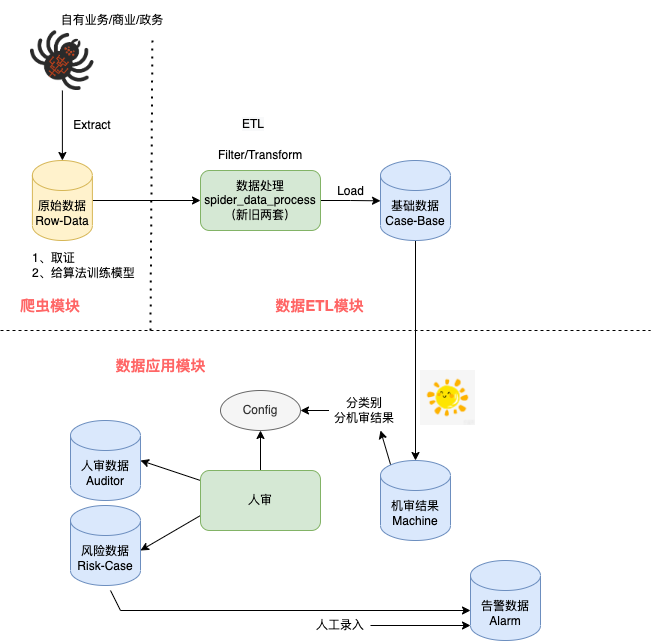

The diagram above was exported from draw.io. Its source (the exported page's mxGraphModel, read from the mxfile embedded in the PNG):
<mxGraphModel dx="971" dy="741" grid="1" gridSize="10" guides="1" tooltips="1" connect="1" arrows="1" fold="1" page="1" pageScale="1" pageWidth="827" pageHeight="1169" math="0" shadow="0">
  <root>
    <mxCell id="0" />
    <mxCell id="1" parent="0" />
    <mxCell id="F35NOMaCBcDW63gPpjfc-8" style="edgeStyle=orthogonalEdgeStyle;rounded=0;orthogonalLoop=1;jettySize=auto;html=1;entryX=0;entryY=0.5;entryDx=0;entryDy=0;" parent="1" source="F35NOMaCBcDW63gPpjfc-1" target="F35NOMaCBcDW63gPpjfc-7" edge="1">
      <mxGeometry relative="1" as="geometry" />
    </mxCell>
    <mxCell id="F35NOMaCBcDW63gPpjfc-1" value="原始数据&lt;br&gt;Row-Data" style="shape=cylinder3;whiteSpace=wrap;html=1;boundedLbl=1;backgroundOutline=1;size=15;fillColor=#fff2cc;strokeColor=#d6b656;" parent="1" vertex="1">
      <mxGeometry x="81.89" y="250" width="60" height="80" as="geometry" />
    </mxCell>
    <mxCell id="F35NOMaCBcDW63gPpjfc-2" value="自有业务/商业/政务" style="text;html=1;strokeColor=none;fillColor=none;align=center;verticalAlign=middle;whiteSpace=wrap;rounded=0;" parent="1" vertex="1">
      <mxGeometry x="81.89" y="90" width="160" height="40" as="geometry" />
    </mxCell>
    <mxCell id="F35NOMaCBcDW63gPpjfc-10" style="edgeStyle=orthogonalEdgeStyle;rounded=0;orthogonalLoop=1;jettySize=auto;html=1;entryX=0.5;entryY=0;entryDx=0;entryDy=0;entryPerimeter=0;" parent="1" source="F35NOMaCBcDW63gPpjfc-3" target="F35NOMaCBcDW63gPpjfc-1" edge="1">
      <mxGeometry relative="1" as="geometry" />
    </mxCell>
    <mxCell id="F35NOMaCBcDW63gPpjfc-3" value="" style="shape=image;verticalLabelPosition=bottom;labelBackgroundColor=default;verticalAlign=top;aspect=fixed;imageAspect=0;image=data:image/png,(base64 omitted: 4768 chars);" parent="1" vertex="1">
      <mxGeometry x="80" y="120" width="63.78" height="60" as="geometry" />
    </mxCell>
    <mxCell id="F35NOMaCBcDW63gPpjfc-9" style="edgeStyle=orthogonalEdgeStyle;rounded=0;orthogonalLoop=1;jettySize=auto;html=1;exitX=1;exitY=0.5;exitDx=0;exitDy=0;" parent="1" source="F35NOMaCBcDW63gPpjfc-7" edge="1">
      <mxGeometry relative="1" as="geometry">
        <mxPoint x="430" y="290.33333333333337" as="targetPoint" />
      </mxGeometry>
    </mxCell>
    <mxCell id="F35NOMaCBcDW63gPpjfc-29" value="Load" style="edgeLabel;html=1;align=center;verticalAlign=middle;resizable=0;points=[];fontSize=12;" parent="F35NOMaCBcDW63gPpjfc-9" vertex="1" connectable="0">
      <mxGeometry x="0.2099" y="3" relative="1" as="geometry">
        <mxPoint x="-6" y="-7" as="offset" />
      </mxGeometry>
    </mxCell>
    <mxCell id="F35NOMaCBcDW63gPpjfc-7" value="数据处理&lt;br&gt;spider_data_process（新旧两套）" style="rounded=1;whiteSpace=wrap;html=1;fillColor=#d5e8d4;strokeColor=#82b366;" parent="1" vertex="1">
      <mxGeometry x="250" y="260" width="120" height="60" as="geometry" />
    </mxCell>
    <mxCell id="F35NOMaCBcDW63gPpjfc-11" value="Filter/Transform" style="text;html=1;strokeColor=none;fillColor=none;align=center;verticalAlign=middle;whiteSpace=wrap;rounded=0;" parent="1" vertex="1">
      <mxGeometry x="280" y="230" width="60" height="30" as="geometry" />
    </mxCell>
    <mxCell id="F35NOMaCBcDW63gPpjfc-14" style="edgeStyle=orthogonalEdgeStyle;rounded=0;orthogonalLoop=1;jettySize=auto;html=1;" parent="1" source="F35NOMaCBcDW63gPpjfc-12" target="F35NOMaCBcDW63gPpjfc-16" edge="1">
      <mxGeometry relative="1" as="geometry">
        <mxPoint x="465" y="420" as="targetPoint" />
      </mxGeometry>
    </mxCell>
    <mxCell id="F35NOMaCBcDW63gPpjfc-12" value="基础数据&lt;br&gt;Case-Base" style="shape=cylinder3;whiteSpace=wrap;html=1;boundedLbl=1;backgroundOutline=1;size=15;fillColor=#dae8fc;strokeColor=#6c8ebf;" parent="1" vertex="1">
      <mxGeometry x="430" y="250" width="70" height="80" as="geometry" />
    </mxCell>
    <mxCell id="F35NOMaCBcDW63gPpjfc-15" value="" style="shape=image;verticalLabelPosition=bottom;labelBackgroundColor=default;verticalAlign=top;aspect=fixed;imageAspect=0;image=data:image/png,(base64 omitted: 8452 chars);" parent="1" vertex="1">
      <mxGeometry x="470" y="460" width="55" height="55" as="geometry" />
    </mxCell>
    <mxCell id="F35NOMaCBcDW63gPpjfc-34" style="edgeStyle=none;rounded=0;orthogonalLoop=1;jettySize=auto;html=1;exitX=0.145;exitY=0;exitDx=0;exitDy=4.35;exitPerimeter=0;fontSize=12;" parent="1" source="F35NOMaCBcDW63gPpjfc-16" edge="1">
      <mxGeometry relative="1" as="geometry">
        <mxPoint x="430" y="520" as="targetPoint" />
      </mxGeometry>
    </mxCell>
    <mxCell id="F35NOMaCBcDW63gPpjfc-16" value="机审结果&lt;br&gt;Machine" style="shape=cylinder3;whiteSpace=wrap;html=1;boundedLbl=1;backgroundOutline=1;size=15;fillColor=#dae8fc;strokeColor=#6c8ebf;" parent="1" vertex="1">
      <mxGeometry x="430" y="550" width="70" height="80" as="geometry" />
    </mxCell>
    <mxCell id="F35NOMaCBcDW63gPpjfc-39" style="edgeStyle=none;rounded=0;orthogonalLoop=1;jettySize=auto;html=1;fontSize=12;" parent="1" edge="1">
      <mxGeometry relative="1" as="geometry">
        <mxPoint x="520" y="700" as="targetPoint" />
        <mxPoint x="160" y="680" as="sourcePoint" />
        <Array as="points">
          <mxPoint x="170" y="700" />
        </Array>
      </mxGeometry>
    </mxCell>
    <mxCell id="F35NOMaCBcDW63gPpjfc-20" value="人审数据&lt;br&gt;Auditor" style="shape=cylinder3;whiteSpace=wrap;html=1;boundedLbl=1;backgroundOutline=1;size=15;fillColor=#dae8fc;strokeColor=#6c8ebf;" parent="1" vertex="1">
      <mxGeometry x="120" y="510" width="70" height="80" as="geometry" />
    </mxCell>
    <mxCell id="F35NOMaCBcDW63gPpjfc-25" style="edgeStyle=none;rounded=0;orthogonalLoop=1;jettySize=auto;html=1;entryX=1;entryY=0.5;entryDx=0;entryDy=0;entryPerimeter=0;fontSize=12;" parent="1" source="F35NOMaCBcDW63gPpjfc-31" target="F35NOMaCBcDW63gPpjfc-20" edge="1">
      <mxGeometry relative="1" as="geometry" />
    </mxCell>
    <mxCell id="F35NOMaCBcDW63gPpjfc-21" value="Config" style="ellipse;whiteSpace=wrap;html=1;fontSize=12;fillColor=#f5f5f5;strokeColor=#666666;fontColor=#333333;" parent="1" vertex="1">
      <mxGeometry x="270" y="480" width="80" height="40" as="geometry" />
    </mxCell>
    <mxCell id="F35NOMaCBcDW63gPpjfc-26" value="&lt;meta charset=&quot;utf-8&quot;&gt;&lt;span style=&quot;color: rgb(0, 0, 0); font-family: helvetica; font-size: 12px; font-style: normal; font-weight: 400; letter-spacing: normal; text-align: center; text-indent: 0px; text-transform: none; word-spacing: 0px; background-color: rgb(248, 249, 250); display: inline; float: none;&quot;&gt;ETL&lt;/span&gt;" style="text;whiteSpace=wrap;html=1;fontSize=12;" parent="1" vertex="1">
      <mxGeometry x="290" y="200" width="50" height="30" as="geometry" />
    </mxCell>
    <mxCell id="F35NOMaCBcDW63gPpjfc-28" value="Extract" style="text;html=1;strokeColor=none;fillColor=none;align=center;verticalAlign=middle;whiteSpace=wrap;rounded=0;fontSize=12;" parent="1" vertex="1">
      <mxGeometry x="111.89" y="200" width="60" height="30" as="geometry" />
    </mxCell>
    <mxCell id="F35NOMaCBcDW63gPpjfc-30" style="edgeStyle=none;rounded=0;orthogonalLoop=1;jettySize=auto;html=1;exitX=0.25;exitY=0;exitDx=0;exitDy=0;fontSize=12;" parent="1" source="F35NOMaCBcDW63gPpjfc-26" target="F35NOMaCBcDW63gPpjfc-26" edge="1">
      <mxGeometry relative="1" as="geometry" />
    </mxCell>
    <mxCell id="F35NOMaCBcDW63gPpjfc-32" style="edgeStyle=none;rounded=0;orthogonalLoop=1;jettySize=auto;html=1;exitX=0.5;exitY=0;exitDx=0;exitDy=0;fontSize=12;" parent="1" source="F35NOMaCBcDW63gPpjfc-31" target="F35NOMaCBcDW63gPpjfc-21" edge="1">
      <mxGeometry relative="1" as="geometry" />
    </mxCell>
    <mxCell id="F35NOMaCBcDW63gPpjfc-40" style="edgeStyle=none;rounded=0;orthogonalLoop=1;jettySize=auto;html=1;exitX=0;exitY=0.75;exitDx=0;exitDy=0;fontSize=12;" parent="1" source="F35NOMaCBcDW63gPpjfc-31" edge="1">
      <mxGeometry relative="1" as="geometry">
        <mxPoint x="190" y="640" as="targetPoint" />
      </mxGeometry>
    </mxCell>
    <mxCell id="F35NOMaCBcDW63gPpjfc-31" value="人审" style="rounded=1;whiteSpace=wrap;html=1;fontSize=12;fillColor=#d5e8d4;strokeColor=#82b366;" parent="1" vertex="1">
      <mxGeometry x="250" y="560" width="120" height="60" as="geometry" />
    </mxCell>
    <mxCell id="F35NOMaCBcDW63gPpjfc-36" style="edgeStyle=none;rounded=0;orthogonalLoop=1;jettySize=auto;html=1;fontSize=12;" parent="1" source="F35NOMaCBcDW63gPpjfc-35" target="F35NOMaCBcDW63gPpjfc-21" edge="1">
      <mxGeometry relative="1" as="geometry" />
    </mxCell>
    <mxCell id="F35NOMaCBcDW63gPpjfc-35" value="分类别&lt;br&gt;分机审结果" style="text;html=1;strokeColor=none;fillColor=none;align=center;verticalAlign=middle;whiteSpace=wrap;rounded=0;fontSize=12;" parent="1" vertex="1">
      <mxGeometry x="378.5" y="482.5" width="70" height="35" as="geometry" />
    </mxCell>
    <mxCell id="F35NOMaCBcDW63gPpjfc-41" value="风险数据&lt;br&gt;Risk-Case" style="shape=cylinder3;whiteSpace=wrap;html=1;boundedLbl=1;backgroundOutline=1;size=15;fillColor=#dae8fc;strokeColor=#6c8ebf;" parent="1" vertex="1">
      <mxGeometry x="120" y="595" width="70" height="80" as="geometry" />
    </mxCell>
    <mxCell id="F35NOMaCBcDW63gPpjfc-42" value="1、取证&lt;br&gt;2、给算法训练模型" style="text;html=1;strokeColor=none;fillColor=none;align=left;verticalAlign=middle;whiteSpace=wrap;rounded=0;fontSize=12;" parent="1" vertex="1">
      <mxGeometry x="80" y="340" width="110" height="30" as="geometry" />
    </mxCell>
    <mxCell id="WS6Ka-0nZjaJlFiEBMtQ-1" value="告警数据&lt;br&gt;Alarm" style="shape=cylinder3;whiteSpace=wrap;html=1;boundedLbl=1;backgroundOutline=1;size=15;fillColor=#dae8fc;strokeColor=#6c8ebf;" parent="1" vertex="1">
      <mxGeometry x="520" y="650" width="70" height="80" as="geometry" />
    </mxCell>
    <mxCell id="WS6Ka-0nZjaJlFiEBMtQ-5" value="" style="endArrow=classic;html=1;rounded=0;fontSize=12;entryX=0;entryY=1;entryDx=0;entryDy=-15;entryPerimeter=0;" parent="1" target="WS6Ka-0nZjaJlFiEBMtQ-1" edge="1">
      <mxGeometry width="50" height="50" relative="1" as="geometry">
        <mxPoint x="420" y="715" as="sourcePoint" />
        <mxPoint x="530" y="590" as="targetPoint" />
      </mxGeometry>
    </mxCell>
    <mxCell id="WS6Ka-0nZjaJlFiEBMtQ-6" value="人工录入" style="text;html=1;strokeColor=none;fillColor=none;align=center;verticalAlign=middle;whiteSpace=wrap;rounded=0;fontSize=12;" parent="1" vertex="1">
      <mxGeometry x="360" y="700" width="60" height="30" as="geometry" />
    </mxCell>
    <mxCell id="xFok_9fZndFafwY2csfk-1" value="" style="endArrow=none;dashed=1;html=1;rounded=0;" parent="1" edge="1">
      <mxGeometry width="50" height="50" relative="1" as="geometry">
        <mxPoint x="50" y="420" as="sourcePoint" />
        <mxPoint x="700" y="420" as="targetPoint" />
      </mxGeometry>
    </mxCell>
    <mxCell id="xFok_9fZndFafwY2csfk-2" value="" style="endArrow=none;dashed=1;html=1;dashPattern=1 3;strokeWidth=2;rounded=0;entryX=0.75;entryY=1;entryDx=0;entryDy=0;" parent="1" target="F35NOMaCBcDW63gPpjfc-2" edge="1">
      <mxGeometry width="50" height="50" relative="1" as="geometry">
        <mxPoint x="200" y="420" as="sourcePoint" />
        <mxPoint x="240" y="140" as="targetPoint" />
      </mxGeometry>
    </mxCell>
    <mxCell id="xFok_9fZndFafwY2csfk-3" value="&lt;b style=&quot;font-size: 15px;&quot;&gt;&lt;font color=&quot;#ff6666&quot; style=&quot;font-size: 15px;&quot;&gt;爬虫模块&lt;/font&gt;&lt;/b&gt;" style="text;html=1;strokeColor=none;fillColor=none;align=center;verticalAlign=middle;whiteSpace=wrap;rounded=0;fontSize=15;" parent="1" vertex="1">
      <mxGeometry x="60" y="380" width="80" height="30" as="geometry" />
    </mxCell>
    <mxCell id="xFok_9fZndFafwY2csfk-4" value="&lt;b style=&quot;font-size: 15px;&quot;&gt;&lt;font color=&quot;#ff6666&quot; style=&quot;font-size: 15px;&quot;&gt;数据ETL模块&lt;/font&gt;&lt;/b&gt;" style="text;html=1;strokeColor=none;fillColor=none;align=center;verticalAlign=middle;whiteSpace=wrap;rounded=0;fontSize=15;" parent="1" vertex="1">
      <mxGeometry x="319" y="380" width="101" height="30" as="geometry" />
    </mxCell>
    <mxCell id="xFok_9fZndFafwY2csfk-5" value="&lt;b style=&quot;font-size: 15px;&quot;&gt;&lt;font color=&quot;#ff6666&quot; style=&quot;font-size: 15px;&quot;&gt;数据应用模块&lt;/font&gt;&lt;/b&gt;" style="text;html=1;strokeColor=none;fillColor=none;align=center;verticalAlign=middle;whiteSpace=wrap;rounded=0;fontSize=15;" parent="1" vertex="1">
      <mxGeometry x="160" y="440" width="101" height="30" as="geometry" />
    </mxCell>
  </root>
</mxGraphModel>